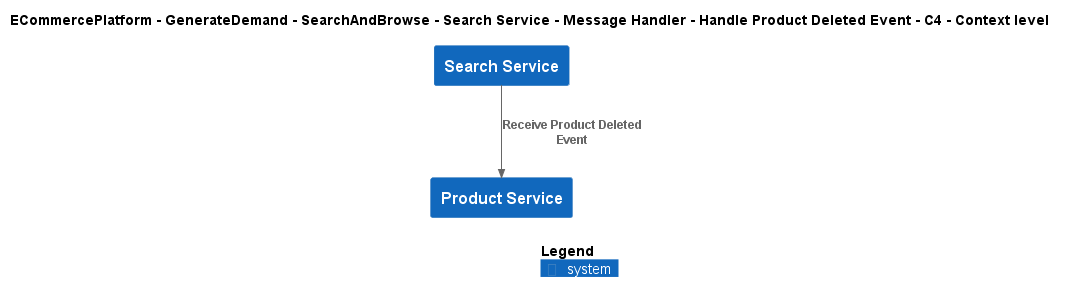

The diagram above was rendered by PlantUML. Its source (embedded in the PNG):
@startuml
!include ..\..\..\..\..\..\..\..\..\.c4s\C4_Context.puml

AddElementTag("c4interflow:lifecycle:new", $bgColor=green, $fontColor=#ffffff, $borderColor=green, $shadowing="False")
AddElementTag("c4interflow:lifecycle:changed", $bgColor=orange, $fontColor=#ffffff, $borderColor=orange, $shadowing="False")
AddElementTag("c4interflow:lifecycle:removed", $bgColor=red, $fontColor=#ffffff, $borderColor=red, $shadowing="False")

AddRelTag("c4interflow:lifecycle:new", $textColor=green, $lineColor=green)
AddRelTag("c4interflow:lifecycle:changed", $textColor=orange, $lineColor=orange)
AddRelTag("c4interflow:lifecycle:removed", $textColor=red, $lineColor=red)

SHOW_PERSON_PORTRAIT()
LAYOUT_TOP_DOWN()

skinparam linetype polyline

title ECommercePlatform - GenerateDemand - SearchAndBrowse - Search Service - Message Handler - Handle Product Deleted Event - C4 - Context level

System(ECommercePlatform.GenerateDemand.SearchAndBrowse.SoftwareSystems.SearchService, "Search Service", "")
System(ECommercePlatform.CreateProduct.ProductInformationManagement.SoftwareSystems.ProductService, "Product Service", "")

Rel(ECommercePlatform.GenerateDemand.SearchAndBrowse.SoftwareSystems.SearchService, ECommercePlatform.CreateProduct.ProductInformationManagement.SoftwareSystems.ProductService, "Receive Product Deleted Event")


SHOW_LEGEND()
@enduml